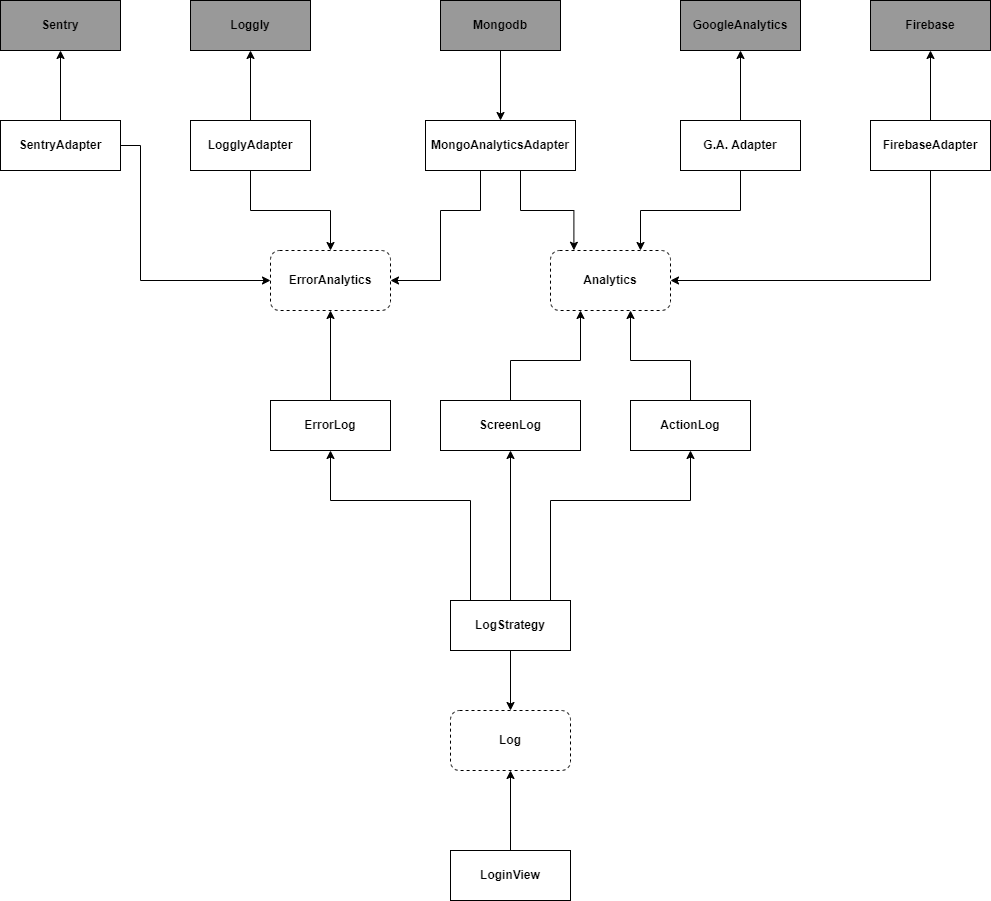

The diagram above was exported from draw.io. Its source (the exported page's mxGraphModel, read from the mxfile embedded in the PNG):
<mxGraphModel dx="1296" dy="722" grid="1" gridSize="10" guides="1" tooltips="1" connect="1" arrows="1" fold="1" page="1" pageScale="1" pageWidth="3300" pageHeight="4681" math="0" shadow="0">
  <root>
    <mxCell id="0" />
    <mxCell id="1" parent="0" />
    <mxCell id="QG27IbC943Idio7Fi6hg-3" style="edgeStyle=orthogonalEdgeStyle;rounded=0;orthogonalLoop=1;jettySize=auto;html=1;entryX=0.5;entryY=1;entryDx=0;entryDy=0;" edge="1" parent="1" source="QG27IbC943Idio7Fi6hg-1" target="QG27IbC943Idio7Fi6hg-2">
      <mxGeometry relative="1" as="geometry">
        <mxPoint x="790" y="940" as="targetPoint" />
      </mxGeometry>
    </mxCell>
    <mxCell id="QG27IbC943Idio7Fi6hg-1" value="LoginView" style="rounded=0;whiteSpace=wrap;html=1;fontStyle=1" vertex="1" parent="1">
      <mxGeometry x="730" y="1070" width="120" height="50" as="geometry" />
    </mxCell>
    <mxCell id="QG27IbC943Idio7Fi6hg-2" value="Log" style="rounded=1;whiteSpace=wrap;html=1;fontStyle=1;dashed=1;" vertex="1" parent="1">
      <mxGeometry x="730" y="930" width="120" height="60" as="geometry" />
    </mxCell>
    <mxCell id="QG27IbC943Idio7Fi6hg-24" style="edgeStyle=orthogonalEdgeStyle;rounded=0;orthogonalLoop=1;jettySize=auto;html=1;entryX=0.25;entryY=1;entryDx=0;entryDy=0;" edge="1" parent="1" source="QG27IbC943Idio7Fi6hg-6" target="QG27IbC943Idio7Fi6hg-22">
      <mxGeometry relative="1" as="geometry">
        <mxPoint x="860" y="550" as="targetPoint" />
        <Array as="points">
          <mxPoint x="790" y="580" />
          <mxPoint x="860" y="580" />
        </Array>
      </mxGeometry>
    </mxCell>
    <mxCell id="QG27IbC943Idio7Fi6hg-6" value="ScreenLog" style="rounded=0;whiteSpace=wrap;html=1;fontStyle=1" vertex="1" parent="1">
      <mxGeometry x="720" y="620" width="140" height="50" as="geometry" />
    </mxCell>
    <mxCell id="QG27IbC943Idio7Fi6hg-25" style="edgeStyle=orthogonalEdgeStyle;rounded=0;orthogonalLoop=1;jettySize=auto;html=1;" edge="1" parent="1" source="QG27IbC943Idio7Fi6hg-7">
      <mxGeometry relative="1" as="geometry">
        <mxPoint x="910" y="530" as="targetPoint" />
        <Array as="points">
          <mxPoint x="970" y="580" />
          <mxPoint x="910" y="580" />
        </Array>
      </mxGeometry>
    </mxCell>
    <mxCell id="QG27IbC943Idio7Fi6hg-7" value="ActionLog" style="rounded=0;whiteSpace=wrap;html=1;fontStyle=1" vertex="1" parent="1">
      <mxGeometry x="910" y="620" width="120" height="50" as="geometry" />
    </mxCell>
    <mxCell id="QG27IbC943Idio7Fi6hg-23" style="edgeStyle=orthogonalEdgeStyle;rounded=0;orthogonalLoop=1;jettySize=auto;html=1;" edge="1" parent="1" source="QG27IbC943Idio7Fi6hg-8" target="QG27IbC943Idio7Fi6hg-21">
      <mxGeometry relative="1" as="geometry" />
    </mxCell>
    <mxCell id="QG27IbC943Idio7Fi6hg-8" value="ErrorLog" style="rounded=0;whiteSpace=wrap;html=1;fontStyle=1" vertex="1" parent="1">
      <mxGeometry x="550" y="620" width="120" height="50" as="geometry" />
    </mxCell>
    <mxCell id="QG27IbC943Idio7Fi6hg-12" style="edgeStyle=orthogonalEdgeStyle;rounded=0;orthogonalLoop=1;jettySize=auto;html=1;exitX=0.5;exitY=1;exitDx=0;exitDy=0;" edge="1" parent="1" source="QG27IbC943Idio7Fi6hg-11" target="QG27IbC943Idio7Fi6hg-2">
      <mxGeometry relative="1" as="geometry" />
    </mxCell>
    <mxCell id="QG27IbC943Idio7Fi6hg-13" style="edgeStyle=orthogonalEdgeStyle;rounded=0;orthogonalLoop=1;jettySize=auto;html=1;exitX=0.5;exitY=0;exitDx=0;exitDy=0;entryX=0.5;entryY=1;entryDx=0;entryDy=0;" edge="1" parent="1" source="QG27IbC943Idio7Fi6hg-11" target="QG27IbC943Idio7Fi6hg-8">
      <mxGeometry relative="1" as="geometry">
        <Array as="points">
          <mxPoint x="790" y="830" />
          <mxPoint x="750" y="830" />
          <mxPoint x="750" y="720" />
          <mxPoint x="610" y="720" />
        </Array>
      </mxGeometry>
    </mxCell>
    <mxCell id="QG27IbC943Idio7Fi6hg-16" style="edgeStyle=orthogonalEdgeStyle;rounded=0;orthogonalLoop=1;jettySize=auto;html=1;" edge="1" parent="1" source="QG27IbC943Idio7Fi6hg-11" target="QG27IbC943Idio7Fi6hg-7">
      <mxGeometry relative="1" as="geometry">
        <Array as="points">
          <mxPoint x="830" y="720" />
          <mxPoint x="970" y="720" />
        </Array>
      </mxGeometry>
    </mxCell>
    <mxCell id="QG27IbC943Idio7Fi6hg-17" style="edgeStyle=orthogonalEdgeStyle;rounded=0;orthogonalLoop=1;jettySize=auto;html=1;entryX=0.5;entryY=1;entryDx=0;entryDy=0;" edge="1" parent="1" source="QG27IbC943Idio7Fi6hg-11" target="QG27IbC943Idio7Fi6hg-6">
      <mxGeometry relative="1" as="geometry">
        <Array as="points">
          <mxPoint x="790" y="670" />
        </Array>
      </mxGeometry>
    </mxCell>
    <mxCell id="QG27IbC943Idio7Fi6hg-11" value="LogStrategy" style="rounded=0;whiteSpace=wrap;html=1;fontStyle=1" vertex="1" parent="1">
      <mxGeometry x="730" y="820" width="120" height="50" as="geometry" />
    </mxCell>
    <mxCell id="QG27IbC943Idio7Fi6hg-21" value="ErrorAnalytics" style="rounded=1;whiteSpace=wrap;html=1;fontStyle=1;dashed=1;" vertex="1" parent="1">
      <mxGeometry x="550" y="470" width="120" height="60" as="geometry" />
    </mxCell>
    <mxCell id="QG27IbC943Idio7Fi6hg-22" value="Analytics" style="rounded=1;whiteSpace=wrap;html=1;fontStyle=1;dashed=1;" vertex="1" parent="1">
      <mxGeometry x="830" y="470" width="120" height="60" as="geometry" />
    </mxCell>
    <mxCell id="QG27IbC943Idio7Fi6hg-28" style="edgeStyle=orthogonalEdgeStyle;rounded=0;orthogonalLoop=1;jettySize=auto;html=1;" edge="1" parent="1" source="QG27IbC943Idio7Fi6hg-26" target="QG27IbC943Idio7Fi6hg-27">
      <mxGeometry relative="1" as="geometry">
        <mxPoint x="530" y="280" as="targetPoint" />
      </mxGeometry>
    </mxCell>
    <mxCell id="QG27IbC943Idio7Fi6hg-29" style="edgeStyle=orthogonalEdgeStyle;rounded=0;orthogonalLoop=1;jettySize=auto;html=1;" edge="1" parent="1" source="QG27IbC943Idio7Fi6hg-26" target="QG27IbC943Idio7Fi6hg-21">
      <mxGeometry relative="1" as="geometry">
        <mxPoint x="660" y="450" as="targetPoint" />
        <Array as="points">
          <mxPoint x="530" y="430" />
          <mxPoint x="610" y="430" />
        </Array>
      </mxGeometry>
    </mxCell>
    <mxCell id="QG27IbC943Idio7Fi6hg-26" value="LogglyAdapter" style="rounded=0;whiteSpace=wrap;html=1;fontStyle=1" vertex="1" parent="1">
      <mxGeometry x="470" y="340" width="120" height="50" as="geometry" />
    </mxCell>
    <mxCell id="QG27IbC943Idio7Fi6hg-27" value="Loggly" style="rounded=0;whiteSpace=wrap;html=1;fontStyle=1;fillColor=#999999;" vertex="1" parent="1">
      <mxGeometry x="470" y="220" width="120" height="50" as="geometry" />
    </mxCell>
    <mxCell id="QG27IbC943Idio7Fi6hg-32" style="edgeStyle=orthogonalEdgeStyle;rounded=0;orthogonalLoop=1;jettySize=auto;html=1;" edge="1" source="QG27IbC943Idio7Fi6hg-33" target="QG27IbC943Idio7Fi6hg-34" parent="1">
      <mxGeometry relative="1" as="geometry">
        <mxPoint x="340" y="280" as="targetPoint" />
      </mxGeometry>
    </mxCell>
    <mxCell id="QG27IbC943Idio7Fi6hg-35" style="edgeStyle=orthogonalEdgeStyle;rounded=0;orthogonalLoop=1;jettySize=auto;html=1;" edge="1" parent="1" source="QG27IbC943Idio7Fi6hg-33" target="QG27IbC943Idio7Fi6hg-21">
      <mxGeometry relative="1" as="geometry">
        <Array as="points">
          <mxPoint x="420" y="500" />
        </Array>
      </mxGeometry>
    </mxCell>
    <mxCell id="QG27IbC943Idio7Fi6hg-33" value="SentryAdapter" style="rounded=0;whiteSpace=wrap;html=1;fontStyle=1" vertex="1" parent="1">
      <mxGeometry x="280" y="340" width="120" height="50" as="geometry" />
    </mxCell>
    <mxCell id="QG27IbC943Idio7Fi6hg-34" value="Sentry" style="rounded=0;whiteSpace=wrap;html=1;fontStyle=1;fillColor=#999999;" vertex="1" parent="1">
      <mxGeometry x="280" y="220" width="120" height="50" as="geometry" />
    </mxCell>
    <mxCell id="QG27IbC943Idio7Fi6hg-36" style="edgeStyle=orthogonalEdgeStyle;rounded=0;orthogonalLoop=1;jettySize=auto;html=1;" edge="1" source="QG27IbC943Idio7Fi6hg-37" target="QG27IbC943Idio7Fi6hg-38" parent="1">
      <mxGeometry relative="1" as="geometry">
        <mxPoint x="1210" y="280" as="targetPoint" />
      </mxGeometry>
    </mxCell>
    <mxCell id="QG27IbC943Idio7Fi6hg-43" style="edgeStyle=orthogonalEdgeStyle;rounded=0;orthogonalLoop=1;jettySize=auto;html=1;exitX=0.5;exitY=1;exitDx=0;exitDy=0;entryX=1;entryY=0.5;entryDx=0;entryDy=0;" edge="1" parent="1" source="QG27IbC943Idio7Fi6hg-37" target="QG27IbC943Idio7Fi6hg-22">
      <mxGeometry relative="1" as="geometry" />
    </mxCell>
    <mxCell id="QG27IbC943Idio7Fi6hg-37" value="FirebaseAdapter" style="rounded=0;whiteSpace=wrap;html=1;fontStyle=1" vertex="1" parent="1">
      <mxGeometry x="1150" y="340" width="120" height="50" as="geometry" />
    </mxCell>
    <mxCell id="QG27IbC943Idio7Fi6hg-38" value="Firebase" style="rounded=0;whiteSpace=wrap;html=1;fontStyle=1;fillColor=#999999;" vertex="1" parent="1">
      <mxGeometry x="1150" y="220" width="120" height="50" as="geometry" />
    </mxCell>
    <mxCell id="QG27IbC943Idio7Fi6hg-39" style="edgeStyle=orthogonalEdgeStyle;rounded=0;orthogonalLoop=1;jettySize=auto;html=1;" edge="1" source="QG27IbC943Idio7Fi6hg-40" target="QG27IbC943Idio7Fi6hg-41" parent="1">
      <mxGeometry relative="1" as="geometry">
        <mxPoint x="1020" y="280" as="targetPoint" />
      </mxGeometry>
    </mxCell>
    <mxCell id="QG27IbC943Idio7Fi6hg-42" style="edgeStyle=orthogonalEdgeStyle;rounded=0;orthogonalLoop=1;jettySize=auto;html=1;entryX=0.75;entryY=0;entryDx=0;entryDy=0;" edge="1" parent="1" source="QG27IbC943Idio7Fi6hg-40" target="QG27IbC943Idio7Fi6hg-22">
      <mxGeometry relative="1" as="geometry">
        <Array as="points">
          <mxPoint x="1020" y="430" />
          <mxPoint x="920" y="430" />
        </Array>
      </mxGeometry>
    </mxCell>
    <mxCell id="QG27IbC943Idio7Fi6hg-40" value="G.A. Adapter" style="rounded=0;whiteSpace=wrap;html=1;fontStyle=1" vertex="1" parent="1">
      <mxGeometry x="960" y="340" width="120" height="50" as="geometry" />
    </mxCell>
    <mxCell id="QG27IbC943Idio7Fi6hg-41" value="GoogleAnalytics" style="rounded=0;whiteSpace=wrap;html=1;fontStyle=1;fillColor=#999999;" vertex="1" parent="1">
      <mxGeometry x="960" y="220" width="120" height="50" as="geometry" />
    </mxCell>
    <mxCell id="QG27IbC943Idio7Fi6hg-53" style="edgeStyle=orthogonalEdgeStyle;rounded=0;orthogonalLoop=1;jettySize=auto;html=1;entryX=0.5;entryY=0;entryDx=0;entryDy=0;" edge="1" parent="1" source="QG27IbC943Idio7Fi6hg-45" target="QG27IbC943Idio7Fi6hg-47">
      <mxGeometry relative="1" as="geometry" />
    </mxCell>
    <mxCell id="QG27IbC943Idio7Fi6hg-45" value="Mongodb" style="rounded=0;whiteSpace=wrap;html=1;fontStyle=1;fillColor=#999999;" vertex="1" parent="1">
      <mxGeometry x="720" y="220" width="120" height="50" as="geometry" />
    </mxCell>
    <mxCell id="QG27IbC943Idio7Fi6hg-51" style="edgeStyle=orthogonalEdgeStyle;rounded=0;orthogonalLoop=1;jettySize=auto;html=1;entryX=1;entryY=0.5;entryDx=0;entryDy=0;" edge="1" parent="1" source="QG27IbC943Idio7Fi6hg-47" target="QG27IbC943Idio7Fi6hg-21">
      <mxGeometry relative="1" as="geometry">
        <Array as="points">
          <mxPoint x="760" y="430" />
          <mxPoint x="720" y="430" />
          <mxPoint x="720" y="500" />
        </Array>
      </mxGeometry>
    </mxCell>
    <mxCell id="QG27IbC943Idio7Fi6hg-52" style="edgeStyle=orthogonalEdgeStyle;rounded=0;orthogonalLoop=1;jettySize=auto;html=1;entryX=0.195;entryY=-0.004;entryDx=0;entryDy=0;entryPerimeter=0;" edge="1" parent="1" source="QG27IbC943Idio7Fi6hg-47" target="QG27IbC943Idio7Fi6hg-22">
      <mxGeometry relative="1" as="geometry">
        <Array as="points">
          <mxPoint x="800" y="430" />
          <mxPoint x="853" y="430" />
        </Array>
      </mxGeometry>
    </mxCell>
    <mxCell id="QG27IbC943Idio7Fi6hg-47" value="MongoAnalyticsAdapter" style="rounded=0;whiteSpace=wrap;html=1;fontStyle=1" vertex="1" parent="1">
      <mxGeometry x="705" y="340" width="150" height="50" as="geometry" />
    </mxCell>
  </root>
</mxGraphModel>